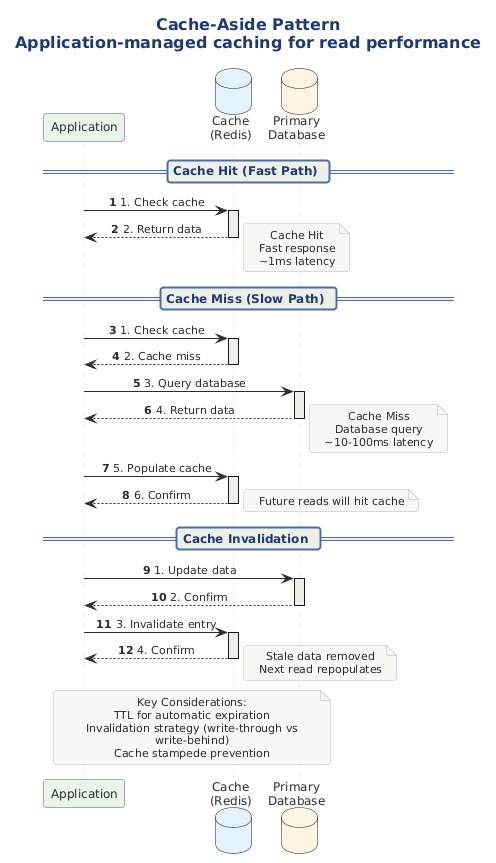

The diagram above was rendered by PlantUML. Its source (embedded in the PNG):
@startuml

!include ../../../../../../tooling/styles/plantuml/interaction/sequence-diagram-style.iuml

skinparam participant {
    BorderColor #455A64
}

title Cache-Aside Pattern\nApplication-managed caching for read performance

participant "Application" as app #E8F5E9
database "Cache\n(Redis)" as cache #E3F2FD
database "Primary\nDatabase" as db #FFF3E0

== Cache Hit (Fast Path) ==
app -> cache : 1. Check cache
activate cache
cache --> app : 2. Return data
deactivate cache
note right: Cache Hit\nFast response\n~1ms latency

== Cache Miss (Slow Path) ==
app -> cache : 1. Check cache
activate cache
cache --> app : 2. Cache miss
deactivate cache

app -> db : 3. Query database
activate db
db --> app : 4. Return data
deactivate db
note right: Cache Miss\nDatabase query\n~10-100ms latency

app -> cache : 5. Populate cache
activate cache
cache --> app : 6. Confirm
deactivate cache
note right: Future reads will hit cache

== Cache Invalidation ==
app -> db : 1. Update data
activate db
db --> app : 2. Confirm
deactivate db

app -> cache : 3. Invalidate entry
activate cache
cache --> app : 4. Confirm
deactivate cache
note right: Stale data removed\nNext read repopulates

note over app, db
  Key Considerations:
  TTL for automatic expiration
  Invalidation strategy (write-through vs write-behind)
  Cache stampede prevention
end note

@enduml